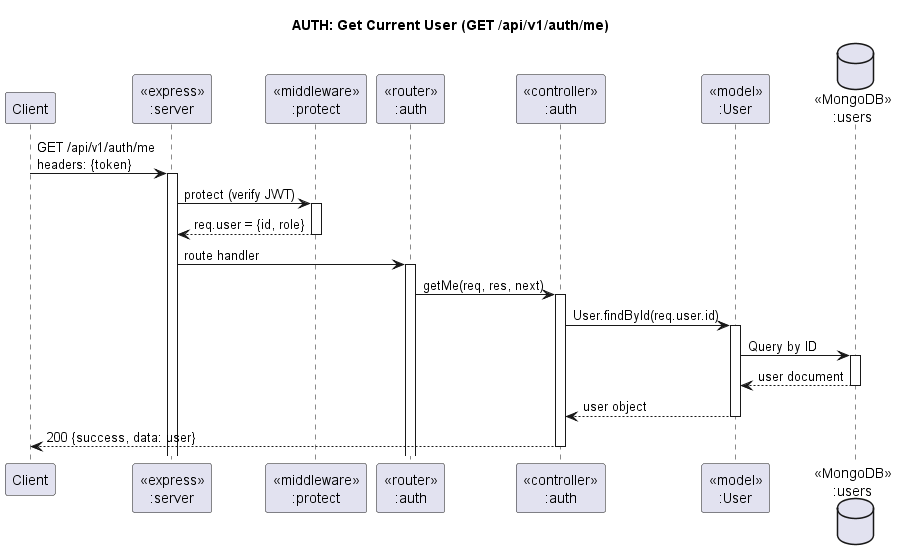

The diagram above was rendered by PlantUML. Its source (embedded in the PNG):
@startuml AuthGetMe
title "AUTH: Get Current User (GET /api/v1/auth/me)"

participant "Client" as client
participant "<<express>>\n:server" as server
participant "<<middleware>>\n:protect" as middleware
participant "<<router>>\n:auth" as authRouter
participant "<<controller>>\n:auth" as authController
participant "<<model>>\n:User" as userModel
database "<<MongoDB>>\n:users" as usersDB

client->server ++: GET /api/v1/auth/me\nheaders: {token}
server->middleware ++: protect (verify JWT)
middleware -->server --: req.user = {id, role}
server->authRouter ++: route handler
authRouter -> authController ++: getMe(req, res, next)
authController->userModel ++: User.findById(req.user.id)
userModel ->usersDB ++: Query by ID
usersDB --> userModel --: user document
authController <-- userModel --: user object
authController-->client --: 200 {success, data: user}

@enduml